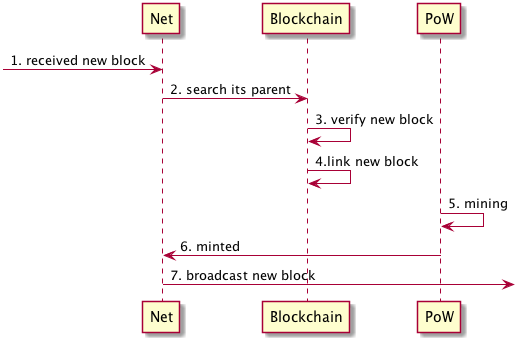

The diagram above was rendered by PlantUML. Its source (embedded in the PNG):
@startuml workflow

-> Net: 1. received new block
Net -> Blockchain: 2. search its parent
Blockchain -> Blockchain: 3. verify new block
Blockchain -> Blockchain: 4.link new block
PoW -> PoW: 5. mining
PoW -> Net: 6. minted
Net -> : 7. broadcast new block

@enduml